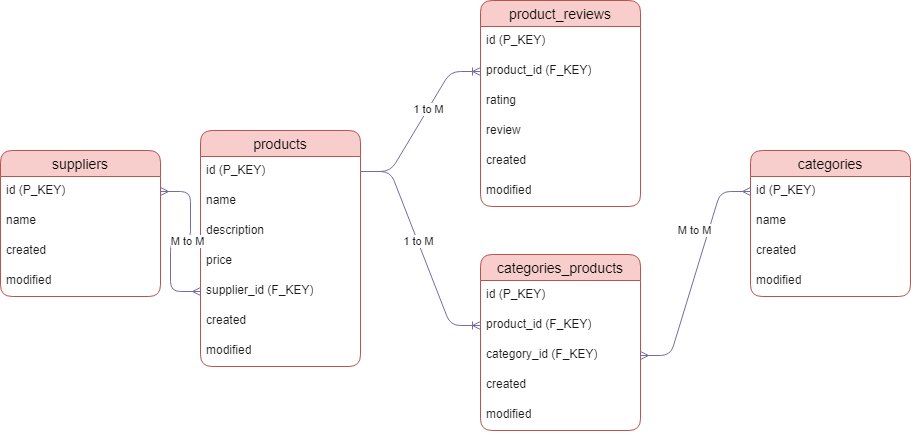

The diagram above was exported from draw.io. Its source (the exported page's mxGraphModel, read from the mxfile embedded in the PNG):
<mxGraphModel dx="1016" dy="1776" grid="1" gridSize="10" guides="1" tooltips="1" connect="1" arrows="1" fold="1" page="1" pageScale="1" pageWidth="827" pageHeight="1169" math="0" shadow="0">
  <root>
    <mxCell id="0" />
    <mxCell id="1" parent="0" />
    <mxCell id="6nF4dayILxyzarAJ-ZpH-3" value="categories" style="swimlane;fontStyle=0;childLayout=stackLayout;horizontal=1;startSize=26;horizontalStack=0;resizeParent=1;resizeParentMax=0;resizeLast=0;collapsible=1;marginBottom=0;align=center;fontSize=14;labelBackgroundColor=none;fillColor=#f8cecc;strokeColor=#b85450;rounded=1;" parent="1" vertex="1">
      <mxGeometry x="800" y="-60" width="160" height="146" as="geometry" />
    </mxCell>
    <mxCell id="6nF4dayILxyzarAJ-ZpH-4" value="id (P_KEY)" style="text;strokeColor=none;fillColor=none;spacingLeft=4;spacingRight=4;overflow=hidden;rotatable=0;points=[[0,0.5],[1,0.5]];portConstraint=eastwest;fontSize=12;whiteSpace=wrap;html=1;labelBackgroundColor=none;fontColor=#1A1A1A;rounded=1;" parent="6nF4dayILxyzarAJ-ZpH-3" vertex="1">
      <mxGeometry y="26" width="160" height="30" as="geometry" />
    </mxCell>
    <mxCell id="6nF4dayILxyzarAJ-ZpH-5" value="name" style="text;strokeColor=none;fillColor=none;spacingLeft=4;spacingRight=4;overflow=hidden;rotatable=0;points=[[0,0.5],[1,0.5]];portConstraint=eastwest;fontSize=12;whiteSpace=wrap;html=1;labelBackgroundColor=none;fontColor=#1A1A1A;rounded=1;" parent="6nF4dayILxyzarAJ-ZpH-3" vertex="1">
      <mxGeometry y="56" width="160" height="30" as="geometry" />
    </mxCell>
    <mxCell id="6nF4dayILxyzarAJ-ZpH-6" value="created" style="text;strokeColor=none;fillColor=none;spacingLeft=4;spacingRight=4;overflow=hidden;rotatable=0;points=[[0,0.5],[1,0.5]];portConstraint=eastwest;fontSize=12;whiteSpace=wrap;html=1;labelBackgroundColor=none;fontColor=#1A1A1A;rounded=1;" parent="6nF4dayILxyzarAJ-ZpH-3" vertex="1">
      <mxGeometry y="86" width="160" height="30" as="geometry" />
    </mxCell>
    <mxCell id="6nF4dayILxyzarAJ-ZpH-7" value="modified" style="text;strokeColor=none;fillColor=none;spacingLeft=4;spacingRight=4;overflow=hidden;rotatable=0;points=[[0,0.5],[1,0.5]];portConstraint=eastwest;fontSize=12;whiteSpace=wrap;html=1;labelBackgroundColor=none;fontColor=#1A1A1A;rounded=1;" parent="6nF4dayILxyzarAJ-ZpH-3" vertex="1">
      <mxGeometry y="116" width="160" height="30" as="geometry" />
    </mxCell>
    <mxCell id="6nF4dayILxyzarAJ-ZpH-8" value="categories_products" style="swimlane;fontStyle=0;childLayout=stackLayout;horizontal=1;startSize=26;horizontalStack=0;resizeParent=1;resizeParentMax=0;resizeLast=0;collapsible=1;marginBottom=0;align=center;fontSize=14;labelBackgroundColor=none;fillColor=#f8cecc;strokeColor=#b85450;rounded=1;" parent="1" vertex="1">
      <mxGeometry x="530" y="44" width="160" height="176" as="geometry" />
    </mxCell>
    <mxCell id="6nF4dayILxyzarAJ-ZpH-9" value="id (P_KEY)" style="text;strokeColor=none;fillColor=none;spacingLeft=4;spacingRight=4;overflow=hidden;rotatable=0;points=[[0,0.5],[1,0.5]];portConstraint=eastwest;fontSize=12;whiteSpace=wrap;html=1;labelBackgroundColor=none;fontColor=#1A1A1A;rounded=1;" parent="6nF4dayILxyzarAJ-ZpH-8" vertex="1">
      <mxGeometry y="26" width="160" height="30" as="geometry" />
    </mxCell>
    <mxCell id="6nF4dayILxyzarAJ-ZpH-10" value="product_id (F_KEY)" style="text;strokeColor=none;fillColor=none;spacingLeft=4;spacingRight=4;overflow=hidden;rotatable=0;points=[[0,0.5],[1,0.5]];portConstraint=eastwest;fontSize=12;whiteSpace=wrap;html=1;labelBackgroundColor=none;fontColor=#1A1A1A;rounded=1;" parent="6nF4dayILxyzarAJ-ZpH-8" vertex="1">
      <mxGeometry y="56" width="160" height="30" as="geometry" />
    </mxCell>
    <mxCell id="6nF4dayILxyzarAJ-ZpH-11" value="category_id (F_KEY)" style="text;strokeColor=none;fillColor=none;spacingLeft=4;spacingRight=4;overflow=hidden;rotatable=0;points=[[0,0.5],[1,0.5]];portConstraint=eastwest;fontSize=12;whiteSpace=wrap;html=1;labelBackgroundColor=none;fontColor=#1A1A1A;rounded=1;" parent="6nF4dayILxyzarAJ-ZpH-8" vertex="1">
      <mxGeometry y="86" width="160" height="30" as="geometry" />
    </mxCell>
    <mxCell id="6nF4dayILxyzarAJ-ZpH-12" value="created" style="text;strokeColor=none;fillColor=none;spacingLeft=4;spacingRight=4;overflow=hidden;rotatable=0;points=[[0,0.5],[1,0.5]];portConstraint=eastwest;fontSize=12;whiteSpace=wrap;html=1;labelBackgroundColor=none;fontColor=#1A1A1A;rounded=1;" parent="6nF4dayILxyzarAJ-ZpH-8" vertex="1">
      <mxGeometry y="116" width="160" height="30" as="geometry" />
    </mxCell>
    <mxCell id="6nF4dayILxyzarAJ-ZpH-13" value="modified" style="text;strokeColor=none;fillColor=none;spacingLeft=4;spacingRight=4;overflow=hidden;rotatable=0;points=[[0,0.5],[1,0.5]];portConstraint=eastwest;fontSize=12;whiteSpace=wrap;html=1;labelBackgroundColor=none;fontColor=#1A1A1A;rounded=1;" parent="6nF4dayILxyzarAJ-ZpH-8" vertex="1">
      <mxGeometry y="146" width="160" height="30" as="geometry" />
    </mxCell>
    <mxCell id="6nF4dayILxyzarAJ-ZpH-14" value="products" style="swimlane;fontStyle=0;childLayout=stackLayout;horizontal=1;startSize=26;horizontalStack=0;resizeParent=1;resizeParentMax=0;resizeLast=0;collapsible=1;marginBottom=0;align=center;fontSize=14;labelBackgroundColor=none;fillColor=#f8cecc;strokeColor=#b85450;rounded=1;" parent="1" vertex="1">
      <mxGeometry x="250" y="-80" width="160" height="236" as="geometry" />
    </mxCell>
    <mxCell id="6nF4dayILxyzarAJ-ZpH-15" value="id (P_KEY)" style="text;strokeColor=none;fillColor=none;spacingLeft=4;spacingRight=4;overflow=hidden;rotatable=0;points=[[0,0.5],[1,0.5]];portConstraint=eastwest;fontSize=12;whiteSpace=wrap;html=1;labelBackgroundColor=none;fontColor=#1A1A1A;rounded=1;" parent="6nF4dayILxyzarAJ-ZpH-14" vertex="1">
      <mxGeometry y="26" width="160" height="30" as="geometry" />
    </mxCell>
    <mxCell id="6nF4dayILxyzarAJ-ZpH-16" value="name" style="text;strokeColor=none;fillColor=none;spacingLeft=4;spacingRight=4;overflow=hidden;rotatable=0;points=[[0,0.5],[1,0.5]];portConstraint=eastwest;fontSize=12;whiteSpace=wrap;html=1;labelBackgroundColor=none;fontColor=#1A1A1A;rounded=1;" parent="6nF4dayILxyzarAJ-ZpH-14" vertex="1">
      <mxGeometry y="56" width="160" height="30" as="geometry" />
    </mxCell>
    <mxCell id="6nF4dayILxyzarAJ-ZpH-17" value="description" style="text;strokeColor=none;fillColor=none;spacingLeft=4;spacingRight=4;overflow=hidden;rotatable=0;points=[[0,0.5],[1,0.5]];portConstraint=eastwest;fontSize=12;whiteSpace=wrap;html=1;labelBackgroundColor=none;fontColor=#1A1A1A;rounded=1;" parent="6nF4dayILxyzarAJ-ZpH-14" vertex="1">
      <mxGeometry y="86" width="160" height="30" as="geometry" />
    </mxCell>
    <mxCell id="6nF4dayILxyzarAJ-ZpH-18" value="price" style="text;strokeColor=none;fillColor=none;spacingLeft=4;spacingRight=4;overflow=hidden;rotatable=0;points=[[0,0.5],[1,0.5]];portConstraint=eastwest;fontSize=12;whiteSpace=wrap;html=1;labelBackgroundColor=none;fontColor=#1A1A1A;rounded=1;" parent="6nF4dayILxyzarAJ-ZpH-14" vertex="1">
      <mxGeometry y="116" width="160" height="30" as="geometry" />
    </mxCell>
    <mxCell id="6nF4dayILxyzarAJ-ZpH-19" value="supplier_id (F_KEY)" style="text;strokeColor=none;fillColor=none;spacingLeft=4;spacingRight=4;overflow=hidden;rotatable=0;points=[[0,0.5],[1,0.5]];portConstraint=eastwest;fontSize=12;whiteSpace=wrap;html=1;labelBackgroundColor=none;fontColor=#1A1A1A;rounded=1;" parent="6nF4dayILxyzarAJ-ZpH-14" vertex="1">
      <mxGeometry y="146" width="160" height="30" as="geometry" />
    </mxCell>
    <mxCell id="6nF4dayILxyzarAJ-ZpH-20" value="created" style="text;strokeColor=none;fillColor=none;spacingLeft=4;spacingRight=4;overflow=hidden;rotatable=0;points=[[0,0.5],[1,0.5]];portConstraint=eastwest;fontSize=12;whiteSpace=wrap;html=1;labelBackgroundColor=none;fontColor=#1A1A1A;rounded=1;" parent="6nF4dayILxyzarAJ-ZpH-14" vertex="1">
      <mxGeometry y="176" width="160" height="30" as="geometry" />
    </mxCell>
    <mxCell id="6nF4dayILxyzarAJ-ZpH-21" value="modified" style="text;strokeColor=none;fillColor=none;spacingLeft=4;spacingRight=4;overflow=hidden;rotatable=0;points=[[0,0.5],[1,0.5]];portConstraint=eastwest;fontSize=12;whiteSpace=wrap;html=1;labelBackgroundColor=none;fontColor=#1A1A1A;rounded=1;" parent="6nF4dayILxyzarAJ-ZpH-14" vertex="1">
      <mxGeometry y="206" width="160" height="30" as="geometry" />
    </mxCell>
    <mxCell id="6nF4dayILxyzarAJ-ZpH-22" value="product_reviews" style="swimlane;fontStyle=0;childLayout=stackLayout;horizontal=1;startSize=26;horizontalStack=0;resizeParent=1;resizeParentMax=0;resizeLast=0;collapsible=1;marginBottom=0;align=center;fontSize=14;labelBackgroundColor=none;fillColor=#f8cecc;strokeColor=#b85450;rounded=1;" parent="1" vertex="1">
      <mxGeometry x="530" y="-210" width="160" height="206" as="geometry" />
    </mxCell>
    <mxCell id="6nF4dayILxyzarAJ-ZpH-23" value="id (P_KEY)" style="text;strokeColor=none;fillColor=none;spacingLeft=4;spacingRight=4;overflow=hidden;rotatable=0;points=[[0,0.5],[1,0.5]];portConstraint=eastwest;fontSize=12;whiteSpace=wrap;html=1;labelBackgroundColor=none;fontColor=#1A1A1A;rounded=1;" parent="6nF4dayILxyzarAJ-ZpH-22" vertex="1">
      <mxGeometry y="26" width="160" height="30" as="geometry" />
    </mxCell>
    <mxCell id="6nF4dayILxyzarAJ-ZpH-24" value="product_id (F_KEY)" style="text;strokeColor=none;fillColor=none;spacingLeft=4;spacingRight=4;overflow=hidden;rotatable=0;points=[[0,0.5],[1,0.5]];portConstraint=eastwest;fontSize=12;whiteSpace=wrap;html=1;labelBackgroundColor=none;fontColor=#1A1A1A;rounded=1;" parent="6nF4dayILxyzarAJ-ZpH-22" vertex="1">
      <mxGeometry y="56" width="160" height="30" as="geometry" />
    </mxCell>
    <mxCell id="6nF4dayILxyzarAJ-ZpH-25" value="rating" style="text;strokeColor=none;fillColor=none;spacingLeft=4;spacingRight=4;overflow=hidden;rotatable=0;points=[[0,0.5],[1,0.5]];portConstraint=eastwest;fontSize=12;whiteSpace=wrap;html=1;labelBackgroundColor=none;fontColor=#1A1A1A;rounded=1;" parent="6nF4dayILxyzarAJ-ZpH-22" vertex="1">
      <mxGeometry y="86" width="160" height="30" as="geometry" />
    </mxCell>
    <mxCell id="6nF4dayILxyzarAJ-ZpH-26" value="review" style="text;strokeColor=none;fillColor=none;spacingLeft=4;spacingRight=4;overflow=hidden;rotatable=0;points=[[0,0.5],[1,0.5]];portConstraint=eastwest;fontSize=12;whiteSpace=wrap;html=1;labelBackgroundColor=none;fontColor=#1A1A1A;rounded=1;" parent="6nF4dayILxyzarAJ-ZpH-22" vertex="1">
      <mxGeometry y="116" width="160" height="30" as="geometry" />
    </mxCell>
    <mxCell id="6nF4dayILxyzarAJ-ZpH-27" value="created" style="text;strokeColor=none;fillColor=none;spacingLeft=4;spacingRight=4;overflow=hidden;rotatable=0;points=[[0,0.5],[1,0.5]];portConstraint=eastwest;fontSize=12;whiteSpace=wrap;html=1;labelBackgroundColor=none;fontColor=#1A1A1A;rounded=1;" parent="6nF4dayILxyzarAJ-ZpH-22" vertex="1">
      <mxGeometry y="146" width="160" height="30" as="geometry" />
    </mxCell>
    <mxCell id="6nF4dayILxyzarAJ-ZpH-28" value="modified" style="text;strokeColor=none;fillColor=none;spacingLeft=4;spacingRight=4;overflow=hidden;rotatable=0;points=[[0,0.5],[1,0.5]];portConstraint=eastwest;fontSize=12;whiteSpace=wrap;html=1;labelBackgroundColor=none;fontColor=#1A1A1A;rounded=1;" parent="6nF4dayILxyzarAJ-ZpH-22" vertex="1">
      <mxGeometry y="176" width="160" height="30" as="geometry" />
    </mxCell>
    <mxCell id="6nF4dayILxyzarAJ-ZpH-30" value="suppliers" style="swimlane;fontStyle=0;childLayout=stackLayout;horizontal=1;startSize=26;horizontalStack=0;resizeParent=1;resizeParentMax=0;resizeLast=0;collapsible=1;marginBottom=0;align=center;fontSize=14;labelBackgroundColor=none;fillColor=#f8cecc;strokeColor=#b85450;rounded=1;" parent="1" vertex="1">
      <mxGeometry x="50" y="-60" width="160" height="146" as="geometry" />
    </mxCell>
    <mxCell id="6nF4dayILxyzarAJ-ZpH-31" value="id (P_KEY)" style="text;strokeColor=none;fillColor=none;spacingLeft=4;spacingRight=4;overflow=hidden;rotatable=0;points=[[0,0.5],[1,0.5]];portConstraint=eastwest;fontSize=12;whiteSpace=wrap;html=1;labelBackgroundColor=none;fontColor=#1A1A1A;rounded=1;" parent="6nF4dayILxyzarAJ-ZpH-30" vertex="1">
      <mxGeometry y="26" width="160" height="30" as="geometry" />
    </mxCell>
    <mxCell id="6nF4dayILxyzarAJ-ZpH-32" value="name" style="text;strokeColor=none;fillColor=none;spacingLeft=4;spacingRight=4;overflow=hidden;rotatable=0;points=[[0,0.5],[1,0.5]];portConstraint=eastwest;fontSize=12;whiteSpace=wrap;html=1;labelBackgroundColor=none;fontColor=#1A1A1A;rounded=1;" parent="6nF4dayILxyzarAJ-ZpH-30" vertex="1">
      <mxGeometry y="56" width="160" height="30" as="geometry" />
    </mxCell>
    <mxCell id="6nF4dayILxyzarAJ-ZpH-33" value="created" style="text;strokeColor=none;fillColor=none;spacingLeft=4;spacingRight=4;overflow=hidden;rotatable=0;points=[[0,0.5],[1,0.5]];portConstraint=eastwest;fontSize=12;whiteSpace=wrap;html=1;labelBackgroundColor=none;fontColor=#1A1A1A;rounded=1;" parent="6nF4dayILxyzarAJ-ZpH-30" vertex="1">
      <mxGeometry y="86" width="160" height="30" as="geometry" />
    </mxCell>
    <mxCell id="6nF4dayILxyzarAJ-ZpH-34" value="modified" style="text;strokeColor=none;fillColor=none;spacingLeft=4;spacingRight=4;overflow=hidden;rotatable=0;points=[[0,0.5],[1,0.5]];portConstraint=eastwest;fontSize=12;whiteSpace=wrap;html=1;labelBackgroundColor=none;fontColor=#1A1A1A;rounded=1;" parent="6nF4dayILxyzarAJ-ZpH-30" vertex="1">
      <mxGeometry y="116" width="160" height="30" as="geometry" />
    </mxCell>
    <mxCell id="6nF4dayILxyzarAJ-ZpH-35" value="" style="edgeStyle=entityRelationEdgeStyle;fontSize=12;html=1;endArrow=ERoneToMany;rounded=1;strokeColor=#736CA8;fontColor=#1A1A1A;exitX=1;exitY=0.5;exitDx=0;exitDy=0;entryX=0;entryY=0.5;entryDx=0;entryDy=0;" parent="1" source="6nF4dayILxyzarAJ-ZpH-15" target="6nF4dayILxyzarAJ-ZpH-24" edge="1">
      <mxGeometry width="100" height="100" relative="1" as="geometry">
        <mxPoint x="270" y="310" as="sourcePoint" />
        <mxPoint x="370" y="210" as="targetPoint" />
      </mxGeometry>
    </mxCell>
    <mxCell id="6nF4dayILxyzarAJ-ZpH-44" value="1 to M" style="edgeLabel;html=1;align=center;verticalAlign=middle;resizable=0;points=[];rounded=1;strokeColor=#D0CEE2;fontColor=#1A1A1A;fillColor=#5D7F99;" parent="6nF4dayILxyzarAJ-ZpH-35" vertex="1" connectable="0">
      <mxGeometry x="0.1711" relative="1" as="geometry">
        <mxPoint as="offset" />
      </mxGeometry>
    </mxCell>
    <mxCell id="6nF4dayILxyzarAJ-ZpH-38" value="" style="edgeStyle=entityRelationEdgeStyle;fontSize=12;html=1;endArrow=ERmany;startArrow=ERmany;rounded=1;strokeColor=#736CA8;fontColor=#1A1A1A;entryX=0;entryY=0.5;entryDx=0;entryDy=0;exitX=1;exitY=0.5;exitDx=0;exitDy=0;" parent="1" source="6nF4dayILxyzarAJ-ZpH-31" target="6nF4dayILxyzarAJ-ZpH-19" edge="1">
      <mxGeometry width="100" height="100" relative="1" as="geometry">
        <mxPoint x="120" y="356" as="sourcePoint" />
        <mxPoint x="220" y="256" as="targetPoint" />
      </mxGeometry>
    </mxCell>
    <mxCell id="6nF4dayILxyzarAJ-ZpH-41" value="M to M" style="edgeLabel;html=1;align=center;verticalAlign=middle;resizable=0;points=[];rounded=1;strokeColor=#D0CEE2;fontColor=#1A1A1A;fillColor=#5D7F99;" parent="6nF4dayILxyzarAJ-ZpH-38" vertex="1" connectable="0">
      <mxGeometry x="-0.0767" y="-1" relative="1" as="geometry">
        <mxPoint as="offset" />
      </mxGeometry>
    </mxCell>
    <mxCell id="6nF4dayILxyzarAJ-ZpH-39" value="" style="edgeStyle=entityRelationEdgeStyle;fontSize=12;html=1;endArrow=ERmany;startArrow=ERmany;rounded=1;strokeColor=#736CA8;fontColor=#1A1A1A;entryX=1;entryY=0.5;entryDx=0;entryDy=0;exitX=0;exitY=0.5;exitDx=0;exitDy=0;" parent="1" source="6nF4dayILxyzarAJ-ZpH-4" target="6nF4dayILxyzarAJ-ZpH-11" edge="1">
      <mxGeometry width="100" height="100" relative="1" as="geometry">
        <mxPoint x="510" y="390" as="sourcePoint" />
        <mxPoint x="610" y="290" as="targetPoint" />
      </mxGeometry>
    </mxCell>
    <mxCell id="6nF4dayILxyzarAJ-ZpH-43" value="M to M" style="edgeLabel;html=1;align=center;verticalAlign=middle;resizable=0;points=[];rounded=1;strokeColor=#D0CEE2;fontColor=#1A1A1A;fillColor=#5D7F99;" parent="6nF4dayILxyzarAJ-ZpH-39" vertex="1" connectable="0">
      <mxGeometry x="-0.5327" relative="1" as="geometry">
        <mxPoint x="-20" y="15" as="offset" />
      </mxGeometry>
    </mxCell>
    <mxCell id="6nF4dayILxyzarAJ-ZpH-40" value="" style="edgeStyle=entityRelationEdgeStyle;fontSize=12;html=1;endArrow=ERoneToMany;rounded=1;strokeColor=#736CA8;fontColor=#1A1A1A;exitX=1;exitY=0.5;exitDx=0;exitDy=0;entryX=0;entryY=0.5;entryDx=0;entryDy=0;" parent="1" source="6nF4dayILxyzarAJ-ZpH-15" target="6nF4dayILxyzarAJ-ZpH-10" edge="1">
      <mxGeometry width="100" height="100" relative="1" as="geometry">
        <mxPoint x="380" y="370" as="sourcePoint" />
        <mxPoint x="490" y="370" as="targetPoint" />
      </mxGeometry>
    </mxCell>
    <mxCell id="6nF4dayILxyzarAJ-ZpH-42" value="1 to M" style="edgeLabel;html=1;align=center;verticalAlign=middle;resizable=0;points=[];rounded=1;strokeColor=#D0CEE2;fontColor=#1A1A1A;fillColor=#5D7F99;" parent="6nF4dayILxyzarAJ-ZpH-40" vertex="1" connectable="0">
      <mxGeometry x="-0.0707" relative="1" as="geometry">
        <mxPoint as="offset" />
      </mxGeometry>
    </mxCell>
  </root>
</mxGraphModel>